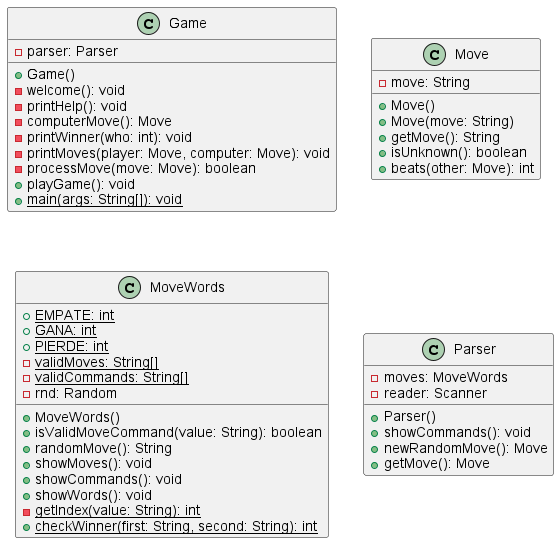

The diagram above was rendered by PlantUML. Its source (embedded in the PNG):
@startuml
class Game [[java:com.company.Game]] {
	-parser: Parser
	+Game()
	-welcome(): void
	-printHelp(): void
	-computerMove(): Move
	-printWinner(who: int): void
	-printMoves(player: Move, computer: Move): void
	-processMove(move: Move): boolean
	+playGame(): void
	+{static} main(args: String[]): void
}
class Move [[java:com.company.Move]] {
	-move: String
	+Move()
	+Move(move: String)
	+getMove(): String
	+isUnknown(): boolean
	+beats(other: Move): int
}
class MoveWords [[java:com.company.MoveWords]] {
	+{static} EMPATE: int
	+{static} GANA: int
	+{static} PIERDE: int
	-{static} validMoves: String[]
	-{static} validCommands: String[]
	-rnd: Random
	+MoveWords()
	+isValidMoveCommand(value: String): boolean
	+randomMove(): String
	+showMoves(): void
	+showCommands(): void
	+showWords(): void
	-{static} getIndex(value: String): int
	+{static} checkWinner(first: String, second: String): int
}
class Parser [[java:com.company.Parser]] {
	-moves: MoveWords
	-reader: Scanner
	+Parser()
	+showCommands(): void
	+newRandomMove(): Move
	+getMove(): Move
}
@enduml